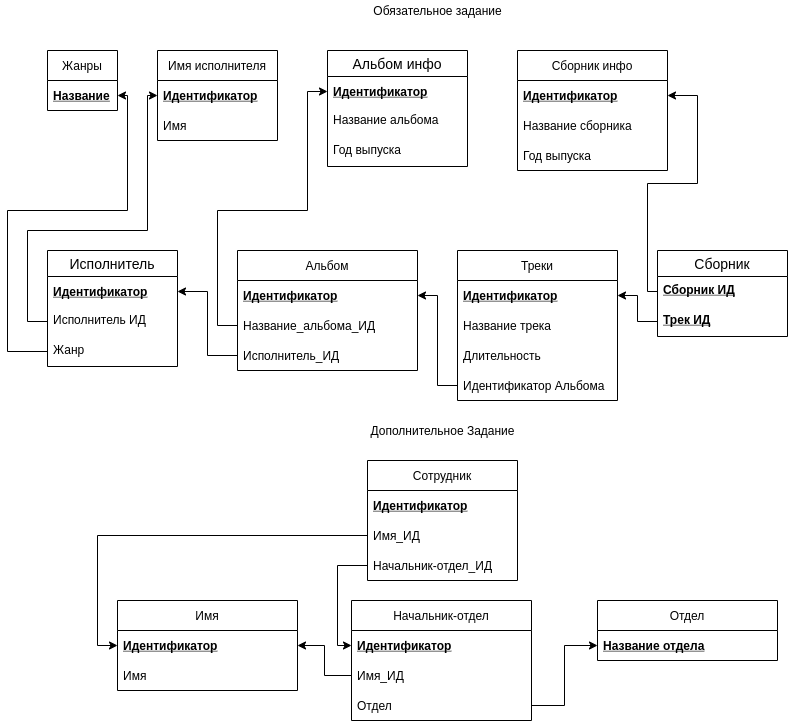

The diagram above was exported from draw.io. Its source (the exported page's mxGraphModel, read from the mxfile embedded in the PNG):
<mxGraphModel dx="2197" dy="769" grid="1" gridSize="10" guides="1" tooltips="1" connect="1" arrows="1" fold="1" page="1" pageScale="1" pageWidth="827" pageHeight="1169" math="0" shadow="0">
  <root>
    <mxCell id="0" />
    <mxCell id="1" parent="0" />
    <mxCell id="3Oy2JmaOpSQ7zvOkDVJE-21" value="Обязательное задание" style="text;html=1;align=center;verticalAlign=middle;resizable=0;points=[];autosize=1;strokeColor=none;fillColor=none;" parent="1" vertex="1">
      <mxGeometry x="290" y="30" width="140" height="20" as="geometry" />
    </mxCell>
    <mxCell id="3Oy2JmaOpSQ7zvOkDVJE-22" value="Имя исполнителя" style="swimlane;fontStyle=0;childLayout=stackLayout;horizontal=1;startSize=30;horizontalStack=0;resizeParent=1;resizeParentMax=0;resizeLast=0;collapsible=1;marginBottom=0;" parent="1" vertex="1">
      <mxGeometry x="80" y="80" width="120" height="90" as="geometry" />
    </mxCell>
    <mxCell id="3Oy2JmaOpSQ7zvOkDVJE-23" value="Идентификатор" style="text;strokeColor=none;fillColor=none;align=left;verticalAlign=middle;spacingLeft=4;spacingRight=4;overflow=hidden;points=[[0,0.5],[1,0.5]];portConstraint=eastwest;rotatable=0;rounded=0;glass=0;shadow=0;fontStyle=5" parent="3Oy2JmaOpSQ7zvOkDVJE-22" vertex="1">
      <mxGeometry y="30" width="120" height="30" as="geometry" />
    </mxCell>
    <mxCell id="3Oy2JmaOpSQ7zvOkDVJE-24" value="Имя" style="text;strokeColor=none;fillColor=none;align=left;verticalAlign=middle;spacingLeft=4;spacingRight=4;overflow=hidden;points=[[0,0.5],[1,0.5]];portConstraint=eastwest;rotatable=0;" parent="3Oy2JmaOpSQ7zvOkDVJE-22" vertex="1">
      <mxGeometry y="60" width="120" height="30" as="geometry" />
    </mxCell>
    <mxCell id="3Oy2JmaOpSQ7zvOkDVJE-26" value="Альбом" style="swimlane;fontStyle=0;childLayout=stackLayout;horizontal=1;startSize=30;horizontalStack=0;resizeParent=1;resizeParentMax=0;resizeLast=0;collapsible=1;marginBottom=0;direction=east;" parent="1" vertex="1">
      <mxGeometry x="160" y="280" width="180" height="120" as="geometry" />
    </mxCell>
    <mxCell id="3Oy2JmaOpSQ7zvOkDVJE-27" value="Идентификатор" style="text;strokeColor=none;fillColor=none;align=left;verticalAlign=middle;spacingLeft=4;spacingRight=4;overflow=hidden;points=[[0,0.5],[1,0.5]];portConstraint=eastwest;rotatable=0;fontStyle=5" parent="3Oy2JmaOpSQ7zvOkDVJE-26" vertex="1">
      <mxGeometry y="30" width="180" height="30" as="geometry" />
    </mxCell>
    <mxCell id="3Oy2JmaOpSQ7zvOkDVJE-28" value="Название_альбома_ИД" style="text;strokeColor=none;fillColor=none;align=left;verticalAlign=middle;spacingLeft=4;spacingRight=4;overflow=hidden;points=[[0,0.5],[1,0.5]];portConstraint=eastwest;rotatable=0;" parent="3Oy2JmaOpSQ7zvOkDVJE-26" vertex="1">
      <mxGeometry y="60" width="180" height="30" as="geometry" />
    </mxCell>
    <mxCell id="3Oy2JmaOpSQ7zvOkDVJE-30" value="Исполнитель_ИД" style="text;strokeColor=none;fillColor=none;align=left;verticalAlign=middle;spacingLeft=4;spacingRight=4;overflow=hidden;points=[[0,0.5],[1,0.5]];portConstraint=eastwest;rotatable=0;" parent="3Oy2JmaOpSQ7zvOkDVJE-26" vertex="1">
      <mxGeometry y="90" width="180" height="30" as="geometry" />
    </mxCell>
    <mxCell id="3Oy2JmaOpSQ7zvOkDVJE-31" value="Треки" style="swimlane;fontStyle=0;childLayout=stackLayout;horizontal=1;startSize=30;horizontalStack=0;resizeParent=1;resizeParentMax=0;resizeLast=0;collapsible=1;marginBottom=0;" parent="1" vertex="1">
      <mxGeometry x="380" y="280" width="160" height="150" as="geometry" />
    </mxCell>
    <mxCell id="3Oy2JmaOpSQ7zvOkDVJE-32" value="Идентификатор" style="text;strokeColor=none;fillColor=none;align=left;verticalAlign=middle;spacingLeft=4;spacingRight=4;overflow=hidden;points=[[0,0.5],[1,0.5]];portConstraint=eastwest;rotatable=0;fontStyle=5" parent="3Oy2JmaOpSQ7zvOkDVJE-31" vertex="1">
      <mxGeometry y="30" width="160" height="30" as="geometry" />
    </mxCell>
    <mxCell id="3Oy2JmaOpSQ7zvOkDVJE-33" value="Название трека" style="text;strokeColor=none;fillColor=none;align=left;verticalAlign=middle;spacingLeft=4;spacingRight=4;overflow=hidden;points=[[0,0.5],[1,0.5]];portConstraint=eastwest;rotatable=0;" parent="3Oy2JmaOpSQ7zvOkDVJE-31" vertex="1">
      <mxGeometry y="60" width="160" height="30" as="geometry" />
    </mxCell>
    <mxCell id="3Oy2JmaOpSQ7zvOkDVJE-34" value="Длительность" style="text;strokeColor=none;fillColor=none;align=left;verticalAlign=middle;spacingLeft=4;spacingRight=4;overflow=hidden;points=[[0,0.5],[1,0.5]];portConstraint=eastwest;rotatable=0;" parent="3Oy2JmaOpSQ7zvOkDVJE-31" vertex="1">
      <mxGeometry y="90" width="160" height="30" as="geometry" />
    </mxCell>
    <mxCell id="3Oy2JmaOpSQ7zvOkDVJE-35" value="Идентификатор Альбома" style="text;strokeColor=none;fillColor=none;align=left;verticalAlign=middle;spacingLeft=4;spacingRight=4;overflow=hidden;points=[[0,0.5],[1,0.5]];portConstraint=eastwest;rotatable=0;" parent="3Oy2JmaOpSQ7zvOkDVJE-31" vertex="1">
      <mxGeometry y="120" width="160" height="30" as="geometry" />
    </mxCell>
    <mxCell id="3Oy2JmaOpSQ7zvOkDVJE-38" value="Жанры" style="swimlane;fontStyle=0;childLayout=stackLayout;horizontal=1;startSize=30;horizontalStack=0;resizeParent=1;resizeParentMax=0;resizeLast=0;collapsible=1;marginBottom=0;" parent="1" vertex="1">
      <mxGeometry x="-30" y="80" width="70" height="60" as="geometry" />
    </mxCell>
    <mxCell id="3Oy2JmaOpSQ7zvOkDVJE-39" value="Название" style="text;strokeColor=none;fillColor=none;align=left;verticalAlign=middle;spacingLeft=4;spacingRight=4;overflow=hidden;points=[[0,0.5],[1,0.5]];portConstraint=eastwest;rotatable=0;fontStyle=5" parent="3Oy2JmaOpSQ7zvOkDVJE-38" vertex="1">
      <mxGeometry y="30" width="70" height="30" as="geometry" />
    </mxCell>
    <mxCell id="-JEGabbiibgEaz3k81b--1" value="Сборник инфо" style="swimlane;fontStyle=0;childLayout=stackLayout;horizontal=1;startSize=30;horizontalStack=0;resizeParent=1;resizeParentMax=0;resizeLast=0;collapsible=1;marginBottom=0;" parent="1" vertex="1">
      <mxGeometry x="440" y="80" width="150" height="120" as="geometry" />
    </mxCell>
    <mxCell id="-JEGabbiibgEaz3k81b--2" value="Идентификатор" style="text;strokeColor=none;fillColor=none;align=left;verticalAlign=middle;spacingLeft=4;spacingRight=4;overflow=hidden;points=[[0,0.5],[1,0.5]];portConstraint=eastwest;rotatable=0;fontStyle=5" parent="-JEGabbiibgEaz3k81b--1" vertex="1">
      <mxGeometry y="30" width="150" height="30" as="geometry" />
    </mxCell>
    <mxCell id="-JEGabbiibgEaz3k81b--3" value="Название сборника" style="text;strokeColor=none;fillColor=none;align=left;verticalAlign=middle;spacingLeft=4;spacingRight=4;overflow=hidden;points=[[0,0.5],[1,0.5]];portConstraint=eastwest;rotatable=0;" parent="-JEGabbiibgEaz3k81b--1" vertex="1">
      <mxGeometry y="60" width="150" height="30" as="geometry" />
    </mxCell>
    <mxCell id="-JEGabbiibgEaz3k81b--4" value="Год выпуска" style="text;strokeColor=none;fillColor=none;align=left;verticalAlign=middle;spacingLeft=4;spacingRight=4;overflow=hidden;points=[[0,0.5],[1,0.5]];portConstraint=eastwest;rotatable=0;" parent="-JEGabbiibgEaz3k81b--1" vertex="1">
      <mxGeometry y="90" width="150" height="30" as="geometry" />
    </mxCell>
    <mxCell id="tX99RouhwY17W2QJ_shy-4" value="Исполнитель" style="swimlane;fontStyle=0;childLayout=stackLayout;horizontal=1;startSize=26;horizontalStack=0;resizeParent=1;resizeParentMax=0;resizeLast=0;collapsible=1;marginBottom=0;align=center;fontSize=14;" vertex="1" parent="1">
      <mxGeometry x="-30" y="280" width="130" height="116" as="geometry">
        <mxRectangle x="-30" y="280" width="150" height="26" as="alternateBounds" />
      </mxGeometry>
    </mxCell>
    <mxCell id="tX99RouhwY17W2QJ_shy-8" value="Идентификатор" style="text;strokeColor=none;fillColor=none;align=left;verticalAlign=middle;spacingLeft=4;spacingRight=4;overflow=hidden;points=[[0,0.5],[1,0.5]];portConstraint=eastwest;rotatable=0;rounded=0;glass=0;shadow=0;fontStyle=5" vertex="1" parent="tX99RouhwY17W2QJ_shy-4">
      <mxGeometry y="26" width="130" height="30" as="geometry" />
    </mxCell>
    <mxCell id="tX99RouhwY17W2QJ_shy-6" value="Исполнитель ИД" style="text;strokeColor=none;fillColor=none;spacingLeft=4;spacingRight=4;overflow=hidden;rotatable=0;points=[[0,0.5],[1,0.5]];portConstraint=eastwest;fontSize=12;" vertex="1" parent="tX99RouhwY17W2QJ_shy-4">
      <mxGeometry y="56" width="130" height="30" as="geometry" />
    </mxCell>
    <mxCell id="tX99RouhwY17W2QJ_shy-7" value="Жанр" style="text;strokeColor=none;fillColor=none;spacingLeft=4;spacingRight=4;overflow=hidden;rotatable=0;points=[[0,0.5],[1,0.5]];portConstraint=eastwest;fontSize=12;" vertex="1" parent="tX99RouhwY17W2QJ_shy-4">
      <mxGeometry y="86" width="130" height="30" as="geometry" />
    </mxCell>
    <mxCell id="tX99RouhwY17W2QJ_shy-10" style="edgeStyle=orthogonalEdgeStyle;rounded=0;orthogonalLoop=1;jettySize=auto;html=1;exitX=0;exitY=0.5;exitDx=0;exitDy=0;entryX=1;entryY=0.5;entryDx=0;entryDy=0;" edge="1" parent="1" source="tX99RouhwY17W2QJ_shy-7" target="3Oy2JmaOpSQ7zvOkDVJE-39">
      <mxGeometry relative="1" as="geometry">
        <Array as="points">
          <mxPoint x="-70" y="381" />
          <mxPoint x="-70" y="240" />
          <mxPoint x="50" y="240" />
          <mxPoint x="50" y="125" />
        </Array>
      </mxGeometry>
    </mxCell>
    <mxCell id="tX99RouhwY17W2QJ_shy-12" value="Альбом инфо" style="swimlane;fontStyle=0;childLayout=stackLayout;horizontal=1;startSize=26;horizontalStack=0;resizeParent=1;resizeParentMax=0;resizeLast=0;collapsible=1;marginBottom=0;align=center;fontSize=14;" vertex="1" parent="1">
      <mxGeometry x="250" y="80" width="140" height="116" as="geometry" />
    </mxCell>
    <mxCell id="tX99RouhwY17W2QJ_shy-13" value="Идентификатор" style="text;strokeColor=none;fillColor=none;align=left;verticalAlign=middle;spacingLeft=4;spacingRight=4;overflow=hidden;points=[[0,0.5],[1,0.5]];portConstraint=eastwest;rotatable=0;rounded=0;glass=0;shadow=0;fontStyle=5" vertex="1" parent="tX99RouhwY17W2QJ_shy-12">
      <mxGeometry y="26" width="140" height="30" as="geometry" />
    </mxCell>
    <mxCell id="tX99RouhwY17W2QJ_shy-15" value="Название альбома" style="text;strokeColor=none;fillColor=none;spacingLeft=4;spacingRight=4;overflow=hidden;rotatable=0;points=[[0,0.5],[1,0.5]];portConstraint=eastwest;fontSize=12;" vertex="1" parent="tX99RouhwY17W2QJ_shy-12">
      <mxGeometry y="56" width="140" height="30" as="geometry" />
    </mxCell>
    <mxCell id="tX99RouhwY17W2QJ_shy-68" value="Год выпуска" style="text;strokeColor=none;fillColor=none;spacingLeft=4;spacingRight=4;overflow=hidden;rotatable=0;points=[[0,0.5],[1,0.5]];portConstraint=eastwest;fontSize=12;" vertex="1" parent="tX99RouhwY17W2QJ_shy-12">
      <mxGeometry y="86" width="140" height="30" as="geometry" />
    </mxCell>
    <mxCell id="tX99RouhwY17W2QJ_shy-22" value="Сборник" style="swimlane;fontStyle=0;childLayout=stackLayout;horizontal=1;startSize=26;horizontalStack=0;resizeParent=1;resizeParentMax=0;resizeLast=0;collapsible=1;marginBottom=0;align=center;fontSize=14;" vertex="1" parent="1">
      <mxGeometry x="580" y="280" width="130" height="86" as="geometry" />
    </mxCell>
    <mxCell id="tX99RouhwY17W2QJ_shy-24" value="Сборник ИД" style="text;strokeColor=none;fillColor=none;spacingLeft=4;spacingRight=4;overflow=hidden;rotatable=0;points=[[0,0.5],[1,0.5]];portConstraint=eastwest;fontSize=12;fontStyle=5" vertex="1" parent="tX99RouhwY17W2QJ_shy-22">
      <mxGeometry y="26" width="130" height="30" as="geometry" />
    </mxCell>
    <mxCell id="tX99RouhwY17W2QJ_shy-25" value="Трек ИД" style="text;strokeColor=none;fillColor=none;spacingLeft=4;spacingRight=4;overflow=hidden;rotatable=0;points=[[0,0.5],[1,0.5]];portConstraint=eastwest;fontSize=12;fontStyle=5" vertex="1" parent="tX99RouhwY17W2QJ_shy-22">
      <mxGeometry y="56" width="130" height="30" as="geometry" />
    </mxCell>
    <mxCell id="tX99RouhwY17W2QJ_shy-28" value="Дополнительное Задание" style="text;html=1;align=center;verticalAlign=middle;resizable=0;points=[];autosize=1;strokeColor=none;fillColor=none;" vertex="1" parent="1">
      <mxGeometry x="285" y="450" width="160" height="20" as="geometry" />
    </mxCell>
    <mxCell id="tX99RouhwY17W2QJ_shy-29" value="Имя" style="swimlane;fontStyle=0;childLayout=stackLayout;horizontal=1;startSize=30;horizontalStack=0;resizeParent=1;resizeParentMax=0;resizeLast=0;collapsible=1;marginBottom=0;direction=east;" vertex="1" parent="1">
      <mxGeometry x="40" y="630" width="180" height="90" as="geometry" />
    </mxCell>
    <mxCell id="tX99RouhwY17W2QJ_shy-30" value="Идентификатор" style="text;strokeColor=none;fillColor=none;align=left;verticalAlign=middle;spacingLeft=4;spacingRight=4;overflow=hidden;points=[[0,0.5],[1,0.5]];portConstraint=eastwest;rotatable=0;fontStyle=5" vertex="1" parent="tX99RouhwY17W2QJ_shy-29">
      <mxGeometry y="30" width="180" height="30" as="geometry" />
    </mxCell>
    <mxCell id="tX99RouhwY17W2QJ_shy-31" value="Имя" style="text;strokeColor=none;fillColor=none;align=left;verticalAlign=middle;spacingLeft=4;spacingRight=4;overflow=hidden;points=[[0,0.5],[1,0.5]];portConstraint=eastwest;rotatable=0;" vertex="1" parent="tX99RouhwY17W2QJ_shy-29">
      <mxGeometry y="60" width="180" height="30" as="geometry" />
    </mxCell>
    <mxCell id="tX99RouhwY17W2QJ_shy-34" value="Начальник-отдел" style="swimlane;fontStyle=0;childLayout=stackLayout;horizontal=1;startSize=30;horizontalStack=0;resizeParent=1;resizeParentMax=0;resizeLast=0;collapsible=1;marginBottom=0;direction=east;" vertex="1" parent="1">
      <mxGeometry x="274" y="630" width="180" height="120" as="geometry" />
    </mxCell>
    <mxCell id="tX99RouhwY17W2QJ_shy-52" value="Идентификатор" style="text;strokeColor=none;fillColor=none;align=left;verticalAlign=middle;spacingLeft=4;spacingRight=4;overflow=hidden;points=[[0,0.5],[1,0.5]];portConstraint=eastwest;rotatable=0;fontStyle=5" vertex="1" parent="tX99RouhwY17W2QJ_shy-34">
      <mxGeometry y="30" width="180" height="30" as="geometry" />
    </mxCell>
    <mxCell id="tX99RouhwY17W2QJ_shy-49" value="Имя_ИД" style="text;strokeColor=none;fillColor=none;align=left;verticalAlign=middle;spacingLeft=4;spacingRight=4;overflow=hidden;points=[[0,0.5],[1,0.5]];portConstraint=eastwest;rotatable=0;" vertex="1" parent="tX99RouhwY17W2QJ_shy-34">
      <mxGeometry y="60" width="180" height="30" as="geometry" />
    </mxCell>
    <mxCell id="tX99RouhwY17W2QJ_shy-51" value="Отдел" style="text;strokeColor=none;fillColor=none;align=left;verticalAlign=middle;spacingLeft=4;spacingRight=4;overflow=hidden;points=[[0,0.5],[1,0.5]];portConstraint=eastwest;rotatable=0;" vertex="1" parent="tX99RouhwY17W2QJ_shy-34">
      <mxGeometry y="90" width="180" height="30" as="geometry" />
    </mxCell>
    <mxCell id="tX99RouhwY17W2QJ_shy-42" value="Сотрудник" style="swimlane;fontStyle=0;childLayout=stackLayout;horizontal=1;startSize=30;horizontalStack=0;resizeParent=1;resizeParentMax=0;resizeLast=0;collapsible=1;marginBottom=0;" vertex="1" parent="1">
      <mxGeometry x="290" y="490" width="150" height="120" as="geometry" />
    </mxCell>
    <mxCell id="tX99RouhwY17W2QJ_shy-43" value="Идентификатор" style="text;strokeColor=none;fillColor=none;align=left;verticalAlign=middle;spacingLeft=4;spacingRight=4;overflow=hidden;points=[[0,0.5],[1,0.5]];portConstraint=eastwest;rotatable=0;fontStyle=5" vertex="1" parent="tX99RouhwY17W2QJ_shy-42">
      <mxGeometry y="30" width="150" height="30" as="geometry" />
    </mxCell>
    <mxCell id="tX99RouhwY17W2QJ_shy-44" value="Имя_ИД" style="text;strokeColor=none;fillColor=none;align=left;verticalAlign=middle;spacingLeft=4;spacingRight=4;overflow=hidden;points=[[0,0.5],[1,0.5]];portConstraint=eastwest;rotatable=0;" vertex="1" parent="tX99RouhwY17W2QJ_shy-42">
      <mxGeometry y="60" width="150" height="30" as="geometry" />
    </mxCell>
    <mxCell id="tX99RouhwY17W2QJ_shy-45" value="Начальник-отдел_ИД" style="text;strokeColor=none;fillColor=none;align=left;verticalAlign=middle;spacingLeft=4;spacingRight=4;overflow=hidden;points=[[0,0.5],[1,0.5]];portConstraint=eastwest;rotatable=0;" vertex="1" parent="tX99RouhwY17W2QJ_shy-42">
      <mxGeometry y="90" width="150" height="30" as="geometry" />
    </mxCell>
    <mxCell id="tX99RouhwY17W2QJ_shy-47" value="Отдел" style="swimlane;fontStyle=0;childLayout=stackLayout;horizontal=1;startSize=30;horizontalStack=0;resizeParent=1;resizeParentMax=0;resizeLast=0;collapsible=1;marginBottom=0;direction=east;" vertex="1" parent="1">
      <mxGeometry x="520" y="630" width="180" height="60" as="geometry" />
    </mxCell>
    <mxCell id="tX99RouhwY17W2QJ_shy-48" value="Название отдела" style="text;strokeColor=none;fillColor=none;align=left;verticalAlign=middle;spacingLeft=4;spacingRight=4;overflow=hidden;points=[[0,0.5],[1,0.5]];portConstraint=eastwest;rotatable=0;fontStyle=5" vertex="1" parent="tX99RouhwY17W2QJ_shy-47">
      <mxGeometry y="30" width="180" height="30" as="geometry" />
    </mxCell>
    <mxCell id="tX99RouhwY17W2QJ_shy-54" style="edgeStyle=orthogonalEdgeStyle;rounded=0;orthogonalLoop=1;jettySize=auto;html=1;exitX=1;exitY=0.5;exitDx=0;exitDy=0;entryX=0;entryY=0.5;entryDx=0;entryDy=0;" edge="1" parent="1" source="tX99RouhwY17W2QJ_shy-51" target="tX99RouhwY17W2QJ_shy-48">
      <mxGeometry relative="1" as="geometry" />
    </mxCell>
    <mxCell id="tX99RouhwY17W2QJ_shy-55" style="edgeStyle=orthogonalEdgeStyle;rounded=0;orthogonalLoop=1;jettySize=auto;html=1;exitX=0;exitY=0.5;exitDx=0;exitDy=0;entryX=1;entryY=0.5;entryDx=0;entryDy=0;" edge="1" parent="1" source="tX99RouhwY17W2QJ_shy-49" target="tX99RouhwY17W2QJ_shy-30">
      <mxGeometry relative="1" as="geometry" />
    </mxCell>
    <mxCell id="tX99RouhwY17W2QJ_shy-56" style="edgeStyle=orthogonalEdgeStyle;rounded=0;orthogonalLoop=1;jettySize=auto;html=1;exitX=0;exitY=0.5;exitDx=0;exitDy=0;entryX=0;entryY=0.5;entryDx=0;entryDy=0;" edge="1" parent="1" source="tX99RouhwY17W2QJ_shy-44" target="tX99RouhwY17W2QJ_shy-30">
      <mxGeometry relative="1" as="geometry" />
    </mxCell>
    <mxCell id="tX99RouhwY17W2QJ_shy-57" style="edgeStyle=orthogonalEdgeStyle;rounded=0;orthogonalLoop=1;jettySize=auto;html=1;exitX=0;exitY=0.5;exitDx=0;exitDy=0;entryX=0;entryY=0.5;entryDx=0;entryDy=0;" edge="1" parent="1" source="tX99RouhwY17W2QJ_shy-45" target="tX99RouhwY17W2QJ_shy-52">
      <mxGeometry relative="1" as="geometry">
        <Array as="points">
          <mxPoint x="260" y="595" />
          <mxPoint x="260" y="675" />
        </Array>
      </mxGeometry>
    </mxCell>
    <mxCell id="tX99RouhwY17W2QJ_shy-61" style="edgeStyle=orthogonalEdgeStyle;rounded=0;orthogonalLoop=1;jettySize=auto;html=1;exitX=0;exitY=0.5;exitDx=0;exitDy=0;entryX=0;entryY=0.5;entryDx=0;entryDy=0;" edge="1" parent="1" source="tX99RouhwY17W2QJ_shy-6" target="3Oy2JmaOpSQ7zvOkDVJE-23">
      <mxGeometry relative="1" as="geometry">
        <Array as="points">
          <mxPoint x="-50" y="351" />
          <mxPoint x="-50" y="260" />
          <mxPoint x="70" y="260" />
          <mxPoint x="70" y="125" />
        </Array>
      </mxGeometry>
    </mxCell>
    <mxCell id="tX99RouhwY17W2QJ_shy-63" style="edgeStyle=orthogonalEdgeStyle;rounded=0;orthogonalLoop=1;jettySize=auto;html=1;exitX=0;exitY=0.5;exitDx=0;exitDy=0;entryX=1;entryY=0.5;entryDx=0;entryDy=0;" edge="1" parent="1" source="3Oy2JmaOpSQ7zvOkDVJE-30" target="tX99RouhwY17W2QJ_shy-8">
      <mxGeometry relative="1" as="geometry" />
    </mxCell>
    <mxCell id="tX99RouhwY17W2QJ_shy-64" style="edgeStyle=orthogonalEdgeStyle;rounded=0;orthogonalLoop=1;jettySize=auto;html=1;exitX=0;exitY=0.5;exitDx=0;exitDy=0;entryX=0;entryY=0.5;entryDx=0;entryDy=0;" edge="1" parent="1" source="3Oy2JmaOpSQ7zvOkDVJE-28" target="tX99RouhwY17W2QJ_shy-13">
      <mxGeometry relative="1" as="geometry">
        <Array as="points">
          <mxPoint x="140" y="355" />
          <mxPoint x="140" y="240" />
          <mxPoint x="230" y="240" />
          <mxPoint x="230" y="121" />
        </Array>
      </mxGeometry>
    </mxCell>
    <mxCell id="tX99RouhwY17W2QJ_shy-65" style="edgeStyle=orthogonalEdgeStyle;rounded=0;orthogonalLoop=1;jettySize=auto;html=1;exitX=0;exitY=0.5;exitDx=0;exitDy=0;entryX=1;entryY=0.5;entryDx=0;entryDy=0;" edge="1" parent="1" source="3Oy2JmaOpSQ7zvOkDVJE-35" target="3Oy2JmaOpSQ7zvOkDVJE-27">
      <mxGeometry relative="1" as="geometry" />
    </mxCell>
    <mxCell id="tX99RouhwY17W2QJ_shy-66" style="edgeStyle=orthogonalEdgeStyle;rounded=0;orthogonalLoop=1;jettySize=auto;html=1;exitX=0;exitY=0.5;exitDx=0;exitDy=0;entryX=1;entryY=0.5;entryDx=0;entryDy=0;" edge="1" parent="1" source="tX99RouhwY17W2QJ_shy-25" target="3Oy2JmaOpSQ7zvOkDVJE-32">
      <mxGeometry relative="1" as="geometry" />
    </mxCell>
    <mxCell id="tX99RouhwY17W2QJ_shy-67" style="edgeStyle=orthogonalEdgeStyle;rounded=0;orthogonalLoop=1;jettySize=auto;html=1;exitX=0;exitY=0.5;exitDx=0;exitDy=0;entryX=1;entryY=0.5;entryDx=0;entryDy=0;" edge="1" parent="1" source="tX99RouhwY17W2QJ_shy-24" target="-JEGabbiibgEaz3k81b--2">
      <mxGeometry relative="1" as="geometry">
        <mxPoint x="620" y="120" as="targetPoint" />
        <Array as="points">
          <mxPoint x="570" y="321" />
          <mxPoint x="570" y="213" />
          <mxPoint x="620" y="213" />
          <mxPoint x="620" y="125" />
        </Array>
      </mxGeometry>
    </mxCell>
  </root>
</mxGraphModel>